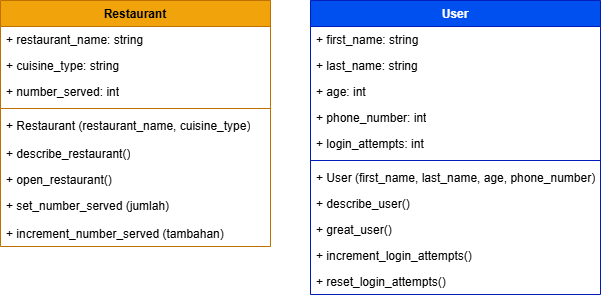

The diagram above was exported from draw.io. Its source (the exported page's mxGraphModel, read from the mxfile embedded in the PNG):
<mxGraphModel dx="1500" dy="642" grid="1" gridSize="10" guides="1" tooltips="1" connect="1" arrows="1" fold="1" page="1" pageScale="1" pageWidth="850" pageHeight="1100" math="0" shadow="0">
  <root>
    <mxCell id="0" />
    <mxCell id="1" parent="0" />
    <mxCell id="28aTWnl8b2pM7kWeVC4y-1" parent="1" style="swimlane;fontStyle=1;align=center;verticalAlign=top;childLayout=stackLayout;horizontal=1;startSize=26;horizontalStack=0;resizeParent=1;resizeParentMax=0;resizeLast=0;collapsible=1;marginBottom=0;whiteSpace=wrap;html=1;fillColor=#f0a30a;fontColor=#000000;strokeColor=#BD7000;" value="Restaurant" vertex="1">
      <mxGeometry height="246" width="270" x="90" y="60" as="geometry" />
    </mxCell>
    <mxCell id="28aTWnl8b2pM7kWeVC4y-2" parent="28aTWnl8b2pM7kWeVC4y-1" style="text;strokeColor=none;fillColor=none;align=left;verticalAlign=top;spacingLeft=4;spacingRight=4;overflow=hidden;rotatable=0;points=[[0,0.5],[1,0.5]];portConstraint=eastwest;whiteSpace=wrap;html=1;" value="+ restaurant_name: string" vertex="1">
      <mxGeometry height="26" width="270" y="26" as="geometry" />
    </mxCell>
    <mxCell id="28aTWnl8b2pM7kWeVC4y-14" parent="28aTWnl8b2pM7kWeVC4y-1" style="text;strokeColor=none;fillColor=none;align=left;verticalAlign=top;spacingLeft=4;spacingRight=4;overflow=hidden;rotatable=0;points=[[0,0.5],[1,0.5]];portConstraint=eastwest;whiteSpace=wrap;html=1;" value="+ cuisine_type: string" vertex="1">
      <mxGeometry height="26" width="270" y="52" as="geometry" />
    </mxCell>
    <mxCell id="28aTWnl8b2pM7kWeVC4y-15" parent="28aTWnl8b2pM7kWeVC4y-1" style="text;strokeColor=none;fillColor=none;align=left;verticalAlign=top;spacingLeft=4;spacingRight=4;overflow=hidden;rotatable=0;points=[[0,0.5],[1,0.5]];portConstraint=eastwest;whiteSpace=wrap;html=1;" value="+ number_served: int" vertex="1">
      <mxGeometry height="26" width="270" y="78" as="geometry" />
    </mxCell>
    <mxCell id="28aTWnl8b2pM7kWeVC4y-3" parent="28aTWnl8b2pM7kWeVC4y-1" style="line;strokeWidth=1;fillColor=none;align=left;verticalAlign=middle;spacingTop=-1;spacingLeft=3;spacingRight=3;rotatable=0;labelPosition=right;points=[];portConstraint=eastwest;strokeColor=inherit;" value="" vertex="1">
      <mxGeometry height="8" width="270" y="104" as="geometry" />
    </mxCell>
    <mxCell id="28aTWnl8b2pM7kWeVC4y-4" parent="28aTWnl8b2pM7kWeVC4y-1" style="text;strokeColor=none;fillColor=none;align=left;verticalAlign=top;spacingLeft=4;spacingRight=4;overflow=hidden;rotatable=0;points=[[0,0.5],[1,0.5]];portConstraint=eastwest;whiteSpace=wrap;html=1;" value="+ Restaurant (restaurant_name, cuisine_type)" vertex="1">
      <mxGeometry height="28" width="270" y="112" as="geometry" />
    </mxCell>
    <mxCell id="28aTWnl8b2pM7kWeVC4y-16" parent="28aTWnl8b2pM7kWeVC4y-1" style="text;strokeColor=none;fillColor=none;align=left;verticalAlign=top;spacingLeft=4;spacingRight=4;overflow=hidden;rotatable=0;points=[[0,0.5],[1,0.5]];portConstraint=eastwest;whiteSpace=wrap;html=1;" value="+ describe_restaurant()" vertex="1">
      <mxGeometry height="26" width="270" y="140" as="geometry" />
    </mxCell>
    <mxCell id="28aTWnl8b2pM7kWeVC4y-18" parent="28aTWnl8b2pM7kWeVC4y-1" style="text;strokeColor=none;fillColor=none;align=left;verticalAlign=top;spacingLeft=4;spacingRight=4;overflow=hidden;rotatable=0;points=[[0,0.5],[1,0.5]];portConstraint=eastwest;whiteSpace=wrap;html=1;" value="+ open_restaurant()" vertex="1">
      <mxGeometry height="26" width="270" y="166" as="geometry" />
    </mxCell>
    <mxCell id="28aTWnl8b2pM7kWeVC4y-19" parent="28aTWnl8b2pM7kWeVC4y-1" style="text;strokeColor=none;fillColor=none;align=left;verticalAlign=top;spacingLeft=4;spacingRight=4;overflow=hidden;rotatable=0;points=[[0,0.5],[1,0.5]];portConstraint=eastwest;whiteSpace=wrap;html=1;" value="+ set_number_served (jumlah)" vertex="1">
      <mxGeometry height="28" width="270" y="192" as="geometry" />
    </mxCell>
    <mxCell id="28aTWnl8b2pM7kWeVC4y-20" parent="28aTWnl8b2pM7kWeVC4y-1" style="text;strokeColor=none;fillColor=none;align=left;verticalAlign=top;spacingLeft=4;spacingRight=4;overflow=hidden;rotatable=0;points=[[0,0.5],[1,0.5]];portConstraint=eastwest;whiteSpace=wrap;html=1;" value="+ increment_number_served (tambahan)" vertex="1">
      <mxGeometry height="26" width="270" y="220" as="geometry" />
    </mxCell>
    <mxCell id="28aTWnl8b2pM7kWeVC4y-21" parent="1" style="swimlane;fontStyle=1;align=center;verticalAlign=top;childLayout=stackLayout;horizontal=1;startSize=26;horizontalStack=0;resizeParent=1;resizeParentMax=0;resizeLast=0;collapsible=1;marginBottom=0;whiteSpace=wrap;html=1;fillColor=#0050ef;fontColor=#ffffff;strokeColor=#001DBC;" value="User" vertex="1">
      <mxGeometry height="294" width="290" x="400" y="60" as="geometry" />
    </mxCell>
    <mxCell id="28aTWnl8b2pM7kWeVC4y-22" parent="28aTWnl8b2pM7kWeVC4y-21" style="text;strokeColor=none;fillColor=none;align=left;verticalAlign=top;spacingLeft=4;spacingRight=4;overflow=hidden;rotatable=0;points=[[0,0.5],[1,0.5]];portConstraint=eastwest;whiteSpace=wrap;html=1;" value="+ first_name: string" vertex="1">
      <mxGeometry height="26" width="290" y="26" as="geometry" />
    </mxCell>
    <mxCell id="28aTWnl8b2pM7kWeVC4y-26" parent="28aTWnl8b2pM7kWeVC4y-21" style="text;strokeColor=none;fillColor=none;align=left;verticalAlign=top;spacingLeft=4;spacingRight=4;overflow=hidden;rotatable=0;points=[[0,0.5],[1,0.5]];portConstraint=eastwest;whiteSpace=wrap;html=1;" value="+ last_name: string" vertex="1">
      <mxGeometry height="26" width="290" y="52" as="geometry" />
    </mxCell>
    <mxCell id="28aTWnl8b2pM7kWeVC4y-25" parent="28aTWnl8b2pM7kWeVC4y-21" style="text;strokeColor=none;fillColor=none;align=left;verticalAlign=top;spacingLeft=4;spacingRight=4;overflow=hidden;rotatable=0;points=[[0,0.5],[1,0.5]];portConstraint=eastwest;whiteSpace=wrap;html=1;" value="+ age: int" vertex="1">
      <mxGeometry height="26" width="290" y="78" as="geometry" />
    </mxCell>
    <mxCell id="28aTWnl8b2pM7kWeVC4y-27" parent="28aTWnl8b2pM7kWeVC4y-21" style="text;strokeColor=none;fillColor=none;align=left;verticalAlign=top;spacingLeft=4;spacingRight=4;overflow=hidden;rotatable=0;points=[[0,0.5],[1,0.5]];portConstraint=eastwest;whiteSpace=wrap;html=1;" value="+ phone_number: int" vertex="1">
      <mxGeometry height="26" width="290" y="104" as="geometry" />
    </mxCell>
    <mxCell id="28aTWnl8b2pM7kWeVC4y-28" parent="28aTWnl8b2pM7kWeVC4y-21" style="text;strokeColor=none;fillColor=none;align=left;verticalAlign=top;spacingLeft=4;spacingRight=4;overflow=hidden;rotatable=0;points=[[0,0.5],[1,0.5]];portConstraint=eastwest;whiteSpace=wrap;html=1;" value="+ login_attempts: int" vertex="1">
      <mxGeometry height="26" width="290" y="130" as="geometry" />
    </mxCell>
    <mxCell id="28aTWnl8b2pM7kWeVC4y-23" parent="28aTWnl8b2pM7kWeVC4y-21" style="line;strokeWidth=1;fillColor=none;align=left;verticalAlign=middle;spacingTop=-1;spacingLeft=3;spacingRight=3;rotatable=0;labelPosition=right;points=[];portConstraint=eastwest;strokeColor=inherit;" value="" vertex="1">
      <mxGeometry height="8" width="290" y="156" as="geometry" />
    </mxCell>
    <mxCell id="28aTWnl8b2pM7kWeVC4y-24" parent="28aTWnl8b2pM7kWeVC4y-21" style="text;strokeColor=none;fillColor=none;align=left;verticalAlign=top;spacingLeft=4;spacingRight=4;overflow=hidden;rotatable=0;points=[[0,0.5],[1,0.5]];portConstraint=eastwest;whiteSpace=wrap;html=1;" value="+ User (first_name, last_name, age, phone_number)" vertex="1">
      <mxGeometry height="26" width="290" y="164" as="geometry" />
    </mxCell>
    <mxCell id="28aTWnl8b2pM7kWeVC4y-30" parent="28aTWnl8b2pM7kWeVC4y-21" style="text;strokeColor=none;fillColor=none;align=left;verticalAlign=top;spacingLeft=4;spacingRight=4;overflow=hidden;rotatable=0;points=[[0,0.5],[1,0.5]];portConstraint=eastwest;whiteSpace=wrap;html=1;" value="+ describe_user()" vertex="1">
      <mxGeometry height="26" width="290" y="190" as="geometry" />
    </mxCell>
    <mxCell id="28aTWnl8b2pM7kWeVC4y-31" parent="28aTWnl8b2pM7kWeVC4y-21" style="text;strokeColor=none;fillColor=none;align=left;verticalAlign=top;spacingLeft=4;spacingRight=4;overflow=hidden;rotatable=0;points=[[0,0.5],[1,0.5]];portConstraint=eastwest;whiteSpace=wrap;html=1;" value="+ great_user()" vertex="1">
      <mxGeometry height="26" width="290" y="216" as="geometry" />
    </mxCell>
    <mxCell id="28aTWnl8b2pM7kWeVC4y-33" parent="28aTWnl8b2pM7kWeVC4y-21" style="text;strokeColor=none;fillColor=none;align=left;verticalAlign=top;spacingLeft=4;spacingRight=4;overflow=hidden;rotatable=0;points=[[0,0.5],[1,0.5]];portConstraint=eastwest;whiteSpace=wrap;html=1;" value="+ increment_login_attempts()" vertex="1">
      <mxGeometry height="26" width="290" y="242" as="geometry" />
    </mxCell>
    <mxCell id="28aTWnl8b2pM7kWeVC4y-32" parent="28aTWnl8b2pM7kWeVC4y-21" style="text;strokeColor=none;fillColor=none;align=left;verticalAlign=top;spacingLeft=4;spacingRight=4;overflow=hidden;rotatable=0;points=[[0,0.5],[1,0.5]];portConstraint=eastwest;whiteSpace=wrap;html=1;" value="+ reset_login_attempts()" vertex="1">
      <mxGeometry height="26" width="290" y="268" as="geometry" />
    </mxCell>
  </root>
</mxGraphModel>